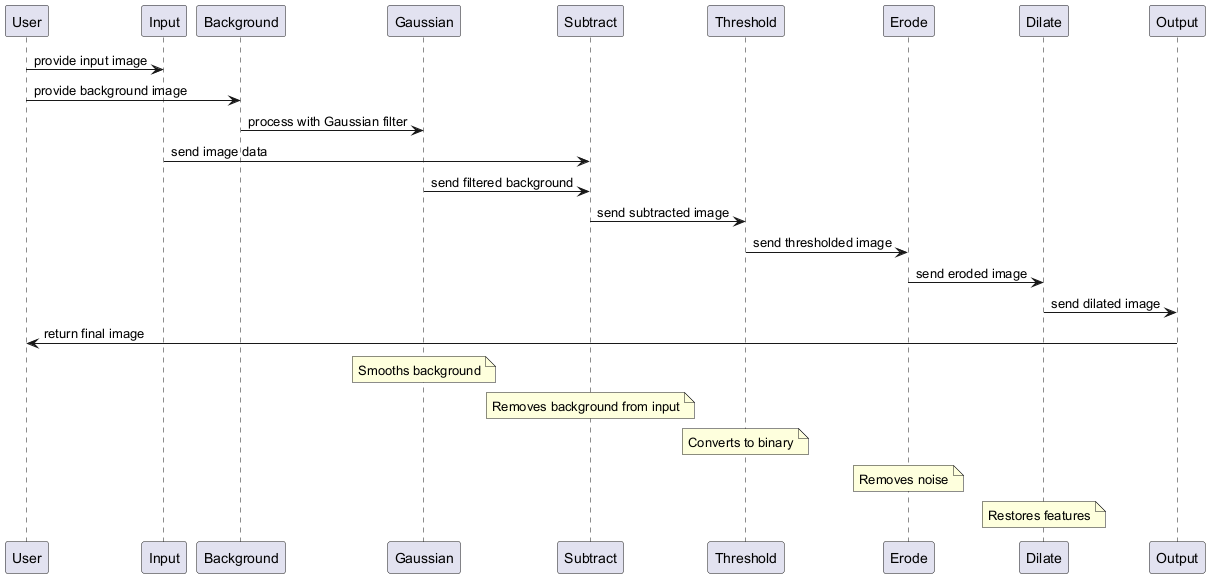

The diagram above was rendered by PlantUML. Its source (embedded in the PNG):
@startuml
participant "User" as user
participant "Input" as input
participant "Background" as bg
participant "Gaussian" as gauss
participant "Subtract" as sub
participant "Threshold" as thresh
participant "Erode" as erode
participant "Dilate" as dilate
participant "Output" as output

user -> input : provide input image
user -> bg : provide background image
bg -> gauss : process with Gaussian filter
input -> sub : send image data
gauss -> sub : send filtered background
sub -> thresh : send subtracted image
thresh -> erode : send thresholded image
erode -> dilate : send eroded image
dilate -> output : send dilated image
output -> user : return final image

note over gauss: Smooths background
note over sub: Removes background from input
note over thresh: Converts to binary
note over erode: Removes noise
note over dilate: Restores features
@enduml